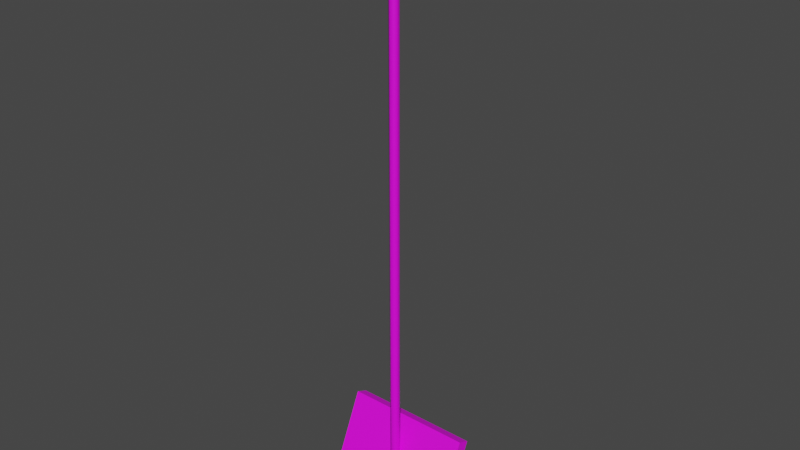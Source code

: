 # Source: tv.blend  (saved by Blender 2.91.10; exported with 4.5.12 LTS)
import bpy
from mathutils import Matrix  # noqa: F401  (used for matrix-valued properties, if any)

bpy.ops.wm.read_factory_settings(use_empty=True)
scene = bpy.context.scene
scene.name = 'Scene'

# ---- collections
col_collection = bpy.data.collections.new('Collection'); scene.collection.children.link(col_collection)

# ---- images (referenced by path relative to the original .blend; pixels are not part of the script)
import os
ASSET_DIR = os.environ.get("B2B_ASSET_DIR", "")  # directory of the original .blend (textures are referenced by path, not embedded)
HERE = os.path.dirname(os.path.abspath(__file__))  # packed textures are extracted next to this script under _unpacked/

def load_image(name, relpath, width, height, colorspace="sRGB"):
    """Load a texture the original file referenced (path relative to the .blend, or extracted next to this script)."""
    p = next((c for c in (os.path.join(HERE, relpath), os.path.join(ASSET_DIR, relpath)) if relpath and os.path.exists(c)), "")
    if p:
        img = bpy.data.images.load(p, check_existing=True)
        img.name = name
    else:  # same state as the original file: an image datablock whose file is absent (Cycles renders it pink)
        img = bpy.data.images.new(name, width, height)
        img.source = "FILE"
        img.filepath = "//" + (relpath or name)
    img.colorspace_settings.name = colorspace
    return img
img_tv_png = load_image('tv.png', 'tv.png', 1024, 1024, 'sRGB')

# ---- materials (node trees are filled in below, after node groups)
mat_default_obj = bpy.data.materials.new('Default OBJ')
mat_default_obj.use_transparent_shadow = False

# ---- material node trees
mat_default_obj.use_nodes = True; mat_default_obj.node_tree.nodes.clear()
_N = mat_default_obj.node_tree.nodes; _L = mat_default_obj.node_tree.links
n0 = _N.new('ShaderNodeBsdfPrincipled'); n0.name = 'Principled BSDF'; n0.location = (10, 300)
n0.distribution = 'GGX'
n0.subsurface_method = 'BURLEY'
n0.inputs[3].default_value = 1.45
n0.inputs[27].default_value = (0.0, 0.0, 0.0, 1.0)
n0.inputs[28].default_value = 1.0
n1 = _N.new('ShaderNodeOutputMaterial'); n1.name = 'Material Output'; n1.location = (300, 300)
n2 = _N.new('ShaderNodeTexImage'); n2.name = 'Image Texture'; n2.location = (-421, 233)
n2.image = img_tv_png
_L.new(n0.outputs[0], n1.inputs[0])
_L.new(n2.outputs[0], n0.inputs[0])
n1.is_active_output = True

# ---- world
world_world = bpy.data.worlds.new('World'); scene.world = world_world
world_world.use_nodes = True; world_world.node_tree.nodes.clear()
_N = world_world.node_tree.nodes; _L = world_world.node_tree.links
n0 = _N.new('ShaderNodeOutputWorld'); n0.name = 'World Output'; n0.location = (300, 300)
n1 = _N.new('ShaderNodeBackground'); n1.name = 'Background'; n1.location = (10, 300)
n1.inputs[0].default_value = (0.05088, 0.05088, 0.05088, 1.0)
_L.new(n1.outputs[0], n0.inputs[0])
n0.is_active_output = True
world_world.color = (0.05088, 0.05088, 0.05088)
world_world.use_sun_shadow = False
world_world.sun_shadow_jitter_overblur = 0.0

# ---- meshes
me_tv = bpy.data.meshes.new('tv')
me_tv.from_pydata([(0.275, -0.1334, 0.1142), (-0.275, 0.1854, -0.03022), (-0.275, -0.1334, 0.1142), (0.275, 0.1854, -0.03022), (-0.275, -0.1563, 0.06373), (0.275, 0.1625, -0.08071), (-0.2576, 0.1472, -0.07379), (-0.275, 0.1625, -0.08071), (0.275, -0.1563, 0.06373), (0.2576, 0.1472, -0.07379), (-0.2576, 0.1532, -0.06057), (-0.2576, -0.1411, 0.05682), (0.2576, -0.1411, 0.05682), (0.2576, -0.1351, 0.07004), (-0.2576, -0.1351, 0.07004), (0.2576, 0.1532, -0.06057), (0.0, 2.357, 0.02843), (0.01732, -0.03308, 0.03843), (0.0, -0.03308, 0.02843), (0.01732, 2.357, 0.03843), (0.01732, -0.03308, 0.05843), (0.01732, 2.357, 0.05843), (0.0, -0.03308, 0.06843), (0.0, 2.357, 0.06843), (-0.01732, -0.03308, 0.05843), (-0.01732, 2.357, 0.05843), (-0.01732, -0.03308, 0.03843), (-0.01732, 2.357, 0.03843)], [], [(0, 1, 2), (0, 3, 1), (1, 4, 2), (5, 6, 7), (8, 3, 0), (9, 10, 6), (8, 2, 4), (7, 3, 5), (7, 11, 4), (5, 12, 9), (4, 12, 8), (10, 13, 14), (6, 14, 11), (9, 13, 15), (11, 13, 12), (16, 17, 18), (19, 20, 17), (21, 22, 20), (23, 24, 22), (25, 26, 24), (27, 18, 26), (1, 7, 4), (5, 9, 6), (8, 5, 3), (9, 15, 10), (8, 0, 2), (7, 1, 3), (7, 6, 11), (5, 8, 12), (4, 11, 12), (10, 15, 13), (6, 10, 14), (9, 12, 13), (11, 14, 13), (16, 19, 17), (19, 21, 20), (21, 23, 22), (23, 25, 24), (25, 27, 26), (27, 16, 18)])
me_tv.polygons.foreach_set('use_smooth', [True] * 40)
_k = set([(0, 2), (0, 3), (0, 8), (1, 2), (1, 3), (1, 7), (2, 4), (3, 5), (4, 7), (4, 8), (5, 7), (5, 8), (6, 9), (6, 10), (6, 11), (9, 12), (9, 15), (10, 14), (10, 15), (11, 12), (11, 14), (12, 13), (13, 14), (13, 15), (16, 19), (16, 27), (17, 18), (17, 20), (18, 26), (19, 21), (20, 22), (21, 23), (22, 24), (23, 25), (24, 26), (25, 27)])
me_tv.attributes.new('sharp_edge', 'BOOLEAN', 'EDGE').data.foreach_set('value', [ (min(e.vertices), max(e.vertices)) in _k for e in me_tv.edges])
_uv = me_tv.uv_layers.new(name='UVMap')
_uv.uv.foreach_set('vector', [0.466, 0.4359, 0.7541, 0.5403, 0.466, 0.5403, 0.466, 0.4359, 0.7541, 0.4359, 0.7541, 0.5403, 0.7876, 0.0181, 0.4139, 0.1992, 0.4139, 0.0176, 0.8434, 0.7292, 0.8237, 0.2665, 0.8434, 0.2665, 0.4139, 0.7963, 0.7876, 0.9775, 0.4139, 0.9775, 0.8237, 0.7292, 0.7876, 0.2665, 0.8237, 0.2665, 0.361, 0.7292, 0.225, 0.2665, 0.361, 0.2665, 0.8434, 0.2665, 0.9795, 0.7292, 0.8434, 0.7292, 0.7876, 0.1997, 0.4139, 0.2222, 0.4139, 0.1992, 0.7876, 0.7963, 0.4139, 0.7735, 0.7876, 0.7735, 0.361, 0.2665, 0.3807, 0.7292, 0.361, 0.7292, 0.7876, 0.2665, 0.4139, 0.7292, 0.4139, 0.2665, 0.7876, 0.2222, 0.4139, 0.2665, 0.4139, 0.2222, 0.7876, 0.7735, 0.4139, 0.7292, 0.7876, 0.7292, 0.3807, 0.2665, 0.4139, 0.7292, 0.3807, 0.7292, 0.113, 0.9856, 0.0821, 0.0144, 0.113, 0.0144, 0.0821, 0.9856, 0.0463, 0.0144, 0.0821, 0.0144, 0.0463, 0.9856, 0.0154, 0.0144, 0.0463, 0.0144, 0.2069, 0.9856, 0.1761, 0.0144, 0.2069, 0.0144, 0.176, 0.9856, 0.1438, 0.0144, 0.1761, 0.0144, 0.1438, 0.9856, 0.113, 0.0144, 0.1438, 0.0144, 0.7876, 0.0181, 0.7876, 0.1997, 0.4139, 0.1992, 0.8434, 0.7292, 0.8237, 0.7292, 0.8237, 0.2665, 0.4139, 0.7963, 0.7876, 0.7963, 0.7876, 0.9775, 0.8237, 0.7292, 0.7876, 0.7292, 0.7876, 0.2665, 0.361, 0.7292, 0.225, 0.7292, 0.225, 0.2665, 0.8434, 0.2665, 0.9795, 0.2665, 0.9795, 0.7292, 0.7876, 0.1997, 0.7876, 0.2222, 0.4139, 0.2222, 0.7876, 0.7963, 0.4139, 0.7963, 0.4139, 0.7735, 0.361, 0.2665, 0.3807, 0.2665, 0.3807, 0.7292, 0.7876, 0.2665, 0.7876, 0.7292, 0.4139, 0.7292, 0.7876, 0.2222, 0.7876, 0.2665, 0.4139, 0.2665, 0.7876, 0.7735, 0.4139, 0.7735, 0.4139, 0.7292, 0.3807, 0.2665, 0.4139, 0.2665, 0.4139, 0.7292, 0.113, 0.9856, 0.0821, 0.9856, 0.0821, 0.0144, 0.0821, 0.9856, 0.0463, 0.9856, 0.0463, 0.0144, 0.0463, 0.9856, 0.0155, 0.9856, 0.0154, 0.0144, 0.2069, 0.9856, 0.176, 0.9856, 0.1761, 0.0144, 0.176, 0.9856, 0.1438, 0.9856, 0.1438, 0.0144, 0.1438, 0.9856, 0.113, 0.9856, 0.113, 0.0144])
me_tv.materials.append(mat_default_obj)
me_tv.use_remesh_fix_poles = True
me_tv.use_remesh_preserve_attributes = False
me_tv.use_mirror_vertex_groups = False
me_tv.update()
me_tv.normals_split_custom_set([tuple(v) for v in zip(*[iter([0.0, 0.4127, 0.9109, 0.0, 0.4127, 0.9109, 0.0, 0.4127, 0.9109, 0.0, 0.4127, 0.9109, 0.0, 0.4127, 0.9109, 0.0, 0.4127, 0.9109, -1.0, -9.598e-09, 0.0, -1.0, -8.641e-08, 0.0, -1.0, -9.601e-08, 0.0, -9.956e-06, -0.4127, -0.9109, 1.02e-05, -0.4127, -0.9109, 9.956e-06, -0.4127, -0.9109, 1.0, 1.92e-08, 0.0, 1.0, 1.728e-07, 0.0, 1.0, 0.0, 0.0, 0.0, -0.9109, 0.4127, 0.0, -0.9109, 0.4127, 0.0, -0.9109, 0.4127, 0.0, -0.9109, 0.4127, 0.0, -0.9109, 0.4127, 0.0, -0.9109, 0.4127, 0.0, 0.9109, -0.4127, 0.0, 0.9109, -0.4127, 0.0, 0.9109, -0.4127, 9.956e-06, -0.4127, -0.9109, 1.87e-06, -0.4127, -0.9109, 1.733e-06, -0.4127, -0.9109, -9.956e-06, -0.4127, -0.9109, -1.87e-06, -0.4127, -0.9109, -1.02e-05, -0.4127, -0.9109, 1.733e-06, -0.4127, -0.9109, -1.87e-06, -0.4127, -0.9109, -1.733e-06, -0.4127, -0.9109, 0.0, -0.4127, -0.9109, 0.0, -0.4127, -0.9109, 0.0, -0.4127, -0.9109, 1.0, 1.478e-08, 0.0, 1.0, 4.919e-07, 0.0, 1.0, 5.067e-07, 0.0, -1.0, 1.478e-08, 0.0, -1.0, 4.919e-07, 0.0, -1.0, 0.0, 0.0, 0.0, 0.9109, -0.4127, 0.0, 0.9109, -0.4127, 0.0, 0.9109, -0.4127, 9.201e-07, 0.0, -1.0, 0.866, 0.0, -0.5, -9.201e-07, 0.0, -1.0, 0.866, 0.0, -0.5, 0.866, 0.0, 0.5, 0.866, 0.0, -0.5, 0.866, 0.0, 0.5, 1.073e-06, 0.0, 1.0, 0.866, 0.0, 0.5, -1.073e-06, 0.0, 1.0, -0.866, 0.0, 0.5, 1.073e-06, 0.0, 1.0, -0.866, 0.0, 0.5, -0.866, 0.0, -0.5, -0.866, 0.0, 0.5, -0.866, 0.0, -0.5, -9.201e-07, 0.0, -1.0, -0.866, 0.0, -0.5, -1.0, -9.598e-09, 0.0, -1.0, 0.0, 0.0, -1.0, -8.641e-08, 0.0, -9.956e-06, -0.4127, -0.9109, -1.02e-05, -0.4127, -0.9109, 1.02e-05, -0.4127, -0.9109, 1.0, 1.92e-08, 0.0, 1.0, 1.92e-07, 0.0, 1.0, 1.728e-07, 0.0, 0.0, -0.9109, 0.4127, 0.0, -0.9109, 0.4127, 0.0, -0.9109, 0.4127, 0.0, -0.9109, 0.4127, 0.0, -0.9109, 0.4127, 0.0, -0.9109, 0.4127, 0.0, 0.9109, -0.4127, 0.0, 0.9109, -0.4127, 0.0, 0.9109, -0.4127, 9.956e-06, -0.4127, -0.9109, 1.02e-05, -0.4127, -0.9109, 1.87e-06, -0.4127, -0.9109, -9.956e-06, -0.4127, -0.9109, -1.733e-06, -0.4127, -0.9109, -1.87e-06, -0.4127, -0.9109, 1.733e-06, -0.4127, -0.9109, 1.87e-06, -0.4127, -0.9109, -1.87e-06, -0.4127, -0.9109, 0.0, -0.4127, -0.9109, 0.0, -0.4127, -0.9109, 0.0, -0.4127, -0.9109, 1.0, 1.478e-08, 0.0, 1.0, 0.0, 0.0, 1.0, 4.919e-07, 0.0, -1.0, 1.478e-08, 0.0, -1.0, 5.067e-07, 0.0, -1.0, 4.919e-07, 0.0, 0.0, 0.9109, -0.4127, 0.0, 0.9109, -0.4127, 0.0, 0.9109, -0.4127, 9.201e-07, 0.0, -1.0, 0.866, 0.0, -0.5, 0.866, 0.0, -0.5, 0.866, 0.0, -0.5, 0.866, 0.0, 0.5, 0.866, 0.0, 0.5, 0.866, 0.0, 0.5, -1.073e-06, 0.0, 1.0, 1.073e-06, 0.0, 1.0, -1.073e-06, 0.0, 1.0, -0.866, 0.0, 0.5, -0.866, 0.0, 0.5, -0.866, 0.0, 0.5, -0.866, 0.0, -0.5, -0.866, 0.0, -0.5, -0.866, 0.0, -0.5, 9.201e-07, 0.0, -1.0, -9.201e-07, 0.0, -1.0])] * 3)])

# ---- objects
ob_tv = bpy.data.objects.new('tv', me_tv)

# ---- transforms, parenting, visibility, modifiers, constraints
ob_tv.location = (0.0, 0.0, 0.0)
ob_tv.rotation_euler = (1.571, -0.0, 0.0)
ob_tv.lineart.crease_threshold = 0.0

# ---- collection membership
col_collection.objects.link(ob_tv)

# ---- scene / render settings (as saved in the file)
scene.frame_start = 1; scene.frame_end = 250; scene.frame_set(1)
scene.render.engine = 'BLENDER_EEVEE_NEXT'
scene.cycles.use_denoising = False
scene.cycles.samples = 128
scene.cycles.sampling_pattern = 'TABULATED_SOBOL'
scene.cycles.use_adaptive_sampling = False
scene.cycles.use_light_tree = False
scene.view_settings.view_transform = 'Filmic'
bpy.context.view_layer.update()

# ---- added for rendering (the .blend has no active camera and no usable light): camera, sun
cam_auto = bpy.data.cameras.new('AutoCamera')
cam_auto.lens = 50.0
cam_auto.sensor_width = 36.0
cam_auto.clip_end = 1000.0
ob_auto_camera = bpy.data.objects.new('AutoCamera', cam_auto)
scene.collection.objects.link(ob_auto_camera)
ob_auto_camera.location = (2.38701, -2.88117, 3.00982)
ob_auto_camera.rotation_euler = (1.09748, -7.21219e-08, 0.694738)
scene.camera = ob_auto_camera
light_auto_sun = bpy.data.lights.new('AutoSun', 'SUN')
light_auto_sun.energy = 3.0
light_auto_sun.angle = 0.0523599
ob_auto_sun = bpy.data.objects.new('AutoSun', light_auto_sun)
scene.collection.objects.link(ob_auto_sun)
ob_auto_sun.rotation_euler = (0.872665, 0.174533, 0.523599)
bpy.context.view_layer.update()
